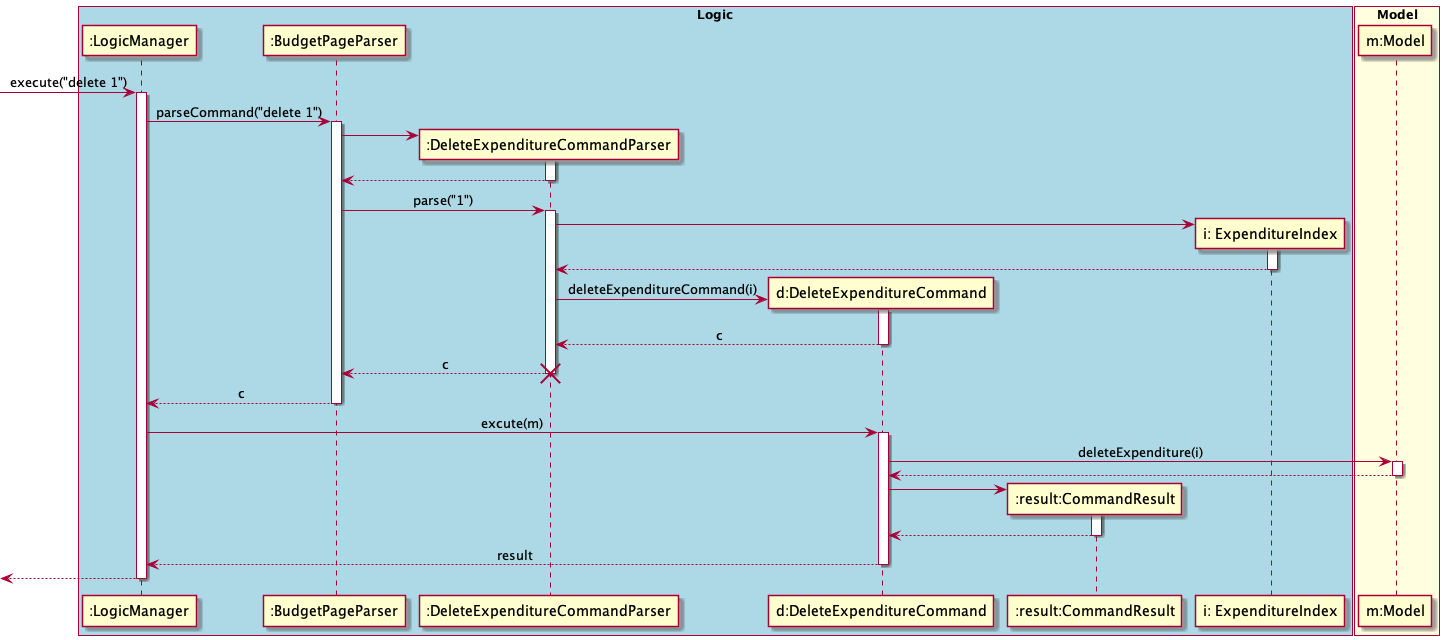

The diagram above was rendered by PlantUML. Its source (embedded in the PNG):
@startuml
skinparam Sequence {
    MessageAlign center
}
box "Logic" #LightBlue
participant ":LogicManager" as LM
participant ":BudgetPageParser" as BPP
participant ":DeleteExpenditureCommandParser" as DECP
participant "d:DeleteExpenditureCommand" as DEC
participant ":result:CommandResult" as CR
participant "i: ExpenditureIndex" as EI
end box

box "Model" #LightYellow
participant "m:Model" as M
end box

[-> LM : execute("delete 1")
activate LM
LM -> BPP : parseCommand("delete 1")
activate BPP

create DECP
BPP -> DECP
activate DECP
BPP <-- DECP
deactivate DECP
BPP -> DECP : parse("1")
activate DECP

create EI
DECP -> EI
activate EI
DECP <-- EI
deactivate EI

create DEC
DECP -> DEC : deleteExpenditureCommand(i)
activate DEC
DECP <-- DEC : c
deactivate DEC
BPP <-- DECP : c
deactivate DECP
destroy DECP
LM <-- BPP : c
deactivate BPP

LM -> DEC: excute(m)
activate DEC
DEC -> M : deleteExpenditure(i)
activate M
DEC <-- M
deactivate M

create CR
DEC -> CR
activate CR
DEC <-- CR
deactivate CR

LM <-- DEC: result
deactivate DEC
[<-- LM
deactivate LM
@enduml